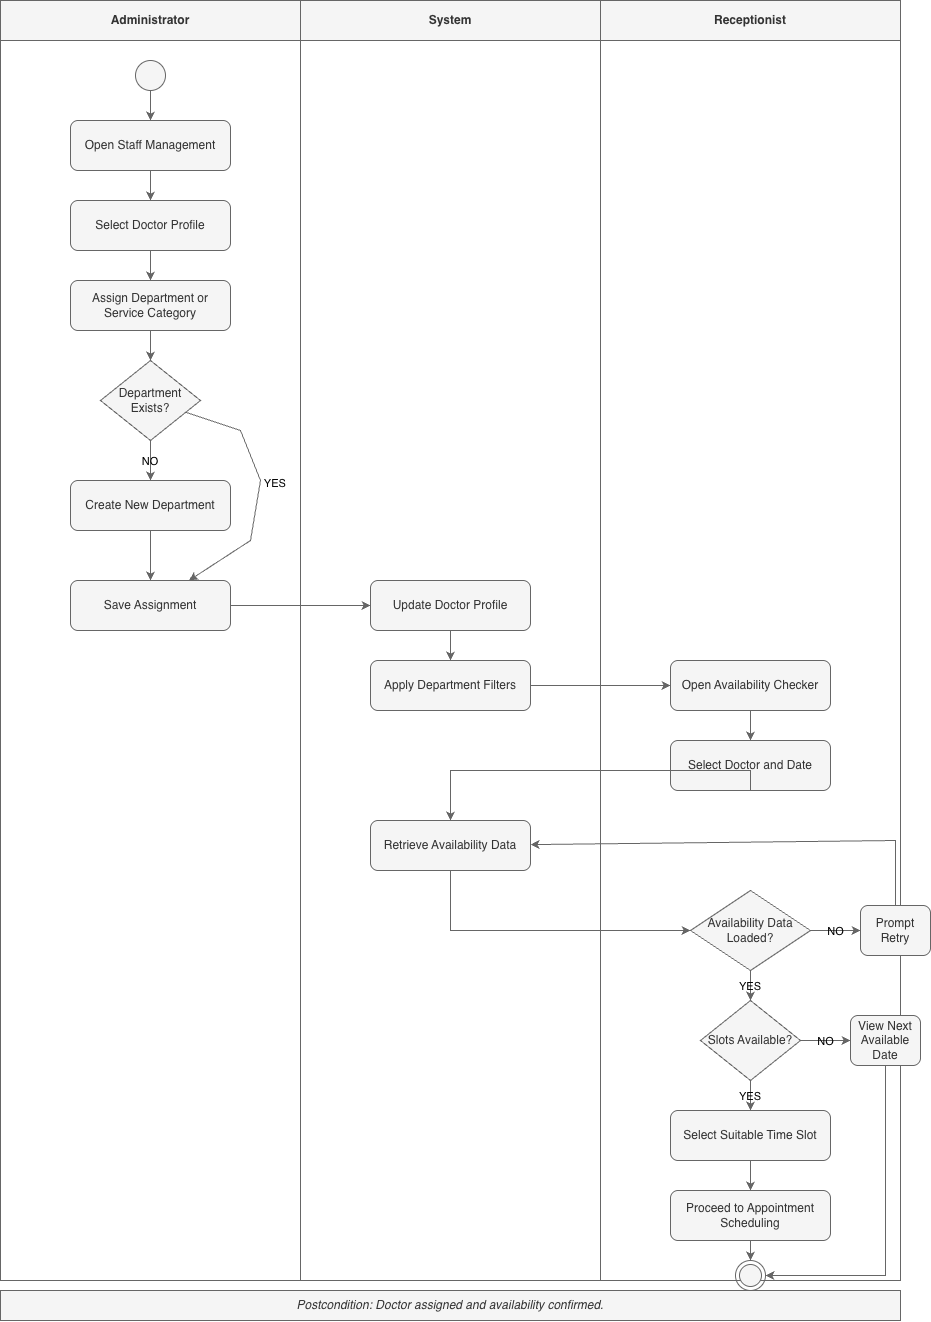

The diagram above was exported from draw.io. Its source (the exported page's mxGraphModel, read from the mxfile embedded in the PNG):
<mxGraphModel dx="1396" dy="627" grid="1" gridSize="10" guides="1" tooltips="1" connect="1" arrows="1" fold="1" page="1" pageScale="1" pageWidth="827" pageHeight="1169" background="#FFFFFF" math="0" shadow="0">
  <root>
    <mxCell id="0" />
    <mxCell id="1" parent="0" />
    <mxCell id="0UaikNoCT4Z1KhUDDv-L-622" parent="1" style="swimlane;whiteSpace=wrap;html=1;startSize=40;labelBackgroundColor=none;fillColor=#f5f5f5;fontColor=#333333;strokeColor=#666666;" value="Administrator" vertex="1">
      <mxGeometry height="1280" width="300" x="20" y="20" as="geometry" />
    </mxCell>
    <mxCell id="0UaikNoCT4Z1KhUDDv-L-623" parent="0UaikNoCT4Z1KhUDDv-L-622" style="ellipse;whiteSpace=wrap;html=1;aspect=fixed;labelBackgroundColor=none;fillColor=#f5f5f5;fontColor=#333333;strokeColor=#666666;" value="" vertex="1">
      <mxGeometry height="30" width="30" x="135" y="60" as="geometry" />
    </mxCell>
    <mxCell id="0UaikNoCT4Z1KhUDDv-L-624" parent="0UaikNoCT4Z1KhUDDv-L-622" style="rounded=1;whiteSpace=wrap;html=1;labelBackgroundColor=none;fillColor=#f5f5f5;fontColor=#333333;strokeColor=#666666;" value="Open Staff Management" vertex="1">
      <mxGeometry height="50" width="160" x="70" y="120" as="geometry" />
    </mxCell>
    <mxCell id="0UaikNoCT4Z1KhUDDv-L-625" parent="0UaikNoCT4Z1KhUDDv-L-622" style="rounded=1;whiteSpace=wrap;html=1;labelBackgroundColor=none;fillColor=#f5f5f5;fontColor=#333333;strokeColor=#666666;" value="Select Doctor Profile" vertex="1">
      <mxGeometry height="50" width="160" x="70" y="200" as="geometry" />
    </mxCell>
    <mxCell id="0UaikNoCT4Z1KhUDDv-L-626" parent="0UaikNoCT4Z1KhUDDv-L-622" style="rounded=1;whiteSpace=wrap;html=1;labelBackgroundColor=none;fillColor=#f5f5f5;fontColor=#333333;strokeColor=#666666;" value="Assign Department or Service Category" vertex="1">
      <mxGeometry height="50" width="160" x="70" y="280" as="geometry" />
    </mxCell>
    <mxCell id="0UaikNoCT4Z1KhUDDv-L-627" parent="0UaikNoCT4Z1KhUDDv-L-622" style="rhombus;whiteSpace=wrap;html=1;labelBackgroundColor=none;fillColor=#f5f5f5;fontColor=#333333;strokeColor=#666666;" value="Department Exists?" vertex="1">
      <mxGeometry height="80" width="100" x="100" y="360" as="geometry" />
    </mxCell>
    <mxCell id="0UaikNoCT4Z1KhUDDv-L-628" parent="0UaikNoCT4Z1KhUDDv-L-622" style="rounded=1;whiteSpace=wrap;html=1;labelBackgroundColor=none;fillColor=#f5f5f5;fontColor=#333333;strokeColor=#666666;" value="Create New Department" vertex="1">
      <mxGeometry height="50" width="160" x="70" y="480" as="geometry" />
    </mxCell>
    <mxCell id="0UaikNoCT4Z1KhUDDv-L-629" parent="0UaikNoCT4Z1KhUDDv-L-622" style="rounded=1;whiteSpace=wrap;html=1;labelBackgroundColor=none;fillColor=#f5f5f5;fontColor=#333333;strokeColor=#666666;" value="Save Assignment" vertex="1">
      <mxGeometry height="50" width="160" x="70" y="580" as="geometry" />
    </mxCell>
    <mxCell id="0UaikNoCT4Z1KhUDDv-L-630" parent="1" style="swimlane;whiteSpace=wrap;html=1;startSize=40;labelBackgroundColor=none;fillColor=#f5f5f5;fontColor=#333333;strokeColor=#666666;" value="System" vertex="1">
      <mxGeometry height="1280" width="300" x="320" y="20" as="geometry" />
    </mxCell>
    <mxCell id="0UaikNoCT4Z1KhUDDv-L-631" parent="0UaikNoCT4Z1KhUDDv-L-630" style="rounded=1;whiteSpace=wrap;html=1;labelBackgroundColor=none;fillColor=#f5f5f5;fontColor=#333333;strokeColor=#666666;" value="Update Doctor Profile" vertex="1">
      <mxGeometry height="50" width="160" x="70" y="580" as="geometry" />
    </mxCell>
    <mxCell id="0UaikNoCT4Z1KhUDDv-L-632" parent="0UaikNoCT4Z1KhUDDv-L-630" style="rounded=1;whiteSpace=wrap;html=1;labelBackgroundColor=none;fillColor=#f5f5f5;fontColor=#333333;strokeColor=#666666;" value="Apply Department Filters" vertex="1">
      <mxGeometry height="50" width="160" x="70" y="660" as="geometry" />
    </mxCell>
    <mxCell id="0UaikNoCT4Z1KhUDDv-L-633" parent="0UaikNoCT4Z1KhUDDv-L-630" style="rounded=1;whiteSpace=wrap;html=1;labelBackgroundColor=none;fillColor=#f5f5f5;fontColor=#333333;strokeColor=#666666;" value="Retrieve Availability Data" vertex="1">
      <mxGeometry height="50" width="160" x="70" y="820" as="geometry" />
    </mxCell>
    <mxCell id="0UaikNoCT4Z1KhUDDv-L-634" parent="1" style="swimlane;whiteSpace=wrap;html=1;startSize=40;labelBackgroundColor=none;fillColor=#f5f5f5;fontColor=#333333;strokeColor=#666666;" value="Receptionist" vertex="1">
      <mxGeometry height="1280" width="300" x="620" y="20" as="geometry" />
    </mxCell>
    <mxCell id="0UaikNoCT4Z1KhUDDv-L-635" parent="0UaikNoCT4Z1KhUDDv-L-634" style="rounded=1;whiteSpace=wrap;html=1;labelBackgroundColor=none;fillColor=#f5f5f5;fontColor=#333333;strokeColor=#666666;" value="Open Availability Checker" vertex="1">
      <mxGeometry height="50" width="160" x="70" y="660" as="geometry" />
    </mxCell>
    <mxCell id="0UaikNoCT4Z1KhUDDv-L-636" parent="0UaikNoCT4Z1KhUDDv-L-634" style="rounded=1;whiteSpace=wrap;html=1;labelBackgroundColor=none;fillColor=#f5f5f5;fontColor=#333333;strokeColor=#666666;" value="Select Doctor and Date" vertex="1">
      <mxGeometry height="50" width="160" x="70" y="740" as="geometry" />
    </mxCell>
    <mxCell id="0UaikNoCT4Z1KhUDDv-L-637" parent="0UaikNoCT4Z1KhUDDv-L-634" style="rhombus;whiteSpace=wrap;html=1;labelBackgroundColor=none;fillColor=#f5f5f5;fontColor=#333333;strokeColor=#666666;" value="Availability Data Loaded?" vertex="1">
      <mxGeometry height="80" width="120" x="90" y="890" as="geometry" />
    </mxCell>
    <mxCell id="0UaikNoCT4Z1KhUDDv-L-638" parent="0UaikNoCT4Z1KhUDDv-L-634" style="rounded=1;whiteSpace=wrap;html=1;labelBackgroundColor=none;fillColor=#f5f5f5;fontColor=#333333;strokeColor=#666666;" value="Prompt Retry" vertex="1">
      <mxGeometry height="50" width="70" x="260" y="905" as="geometry" />
    </mxCell>
    <mxCell id="0UaikNoCT4Z1KhUDDv-L-639" parent="0UaikNoCT4Z1KhUDDv-L-634" style="rhombus;whiteSpace=wrap;html=1;labelBackgroundColor=none;fillColor=#f5f5f5;fontColor=#333333;strokeColor=#666666;" value="Slots Available?" vertex="1">
      <mxGeometry height="80" width="100" x="100" y="1000" as="geometry" />
    </mxCell>
    <mxCell id="0UaikNoCT4Z1KhUDDv-L-640" parent="0UaikNoCT4Z1KhUDDv-L-634" style="rounded=1;whiteSpace=wrap;html=1;labelBackgroundColor=none;fillColor=#f5f5f5;fontColor=#333333;strokeColor=#666666;" value="View Next Available Date" vertex="1">
      <mxGeometry height="50" width="70" x="250" y="1015" as="geometry" />
    </mxCell>
    <mxCell id="0UaikNoCT4Z1KhUDDv-L-641" parent="0UaikNoCT4Z1KhUDDv-L-634" style="rounded=1;whiteSpace=wrap;html=1;labelBackgroundColor=none;fillColor=#f5f5f5;fontColor=#333333;strokeColor=#666666;" value="Select Suitable Time Slot" vertex="1">
      <mxGeometry height="50" width="160" x="70" y="1110" as="geometry" />
    </mxCell>
    <mxCell id="0UaikNoCT4Z1KhUDDv-L-642" parent="0UaikNoCT4Z1KhUDDv-L-634" style="rounded=1;whiteSpace=wrap;html=1;labelBackgroundColor=none;fillColor=#f5f5f5;fontColor=#333333;strokeColor=#666666;" value="Proceed to Appointment Scheduling" vertex="1">
      <mxGeometry height="50" width="160" x="70" y="1190" as="geometry" />
    </mxCell>
    <mxCell id="0UaikNoCT4Z1KhUDDv-L-643" parent="0UaikNoCT4Z1KhUDDv-L-634" style="ellipse;html=1;shape=endState;labelBackgroundColor=none;fillColor=#f5f5f5;fontColor=#333333;strokeColor=#666666;" value="" vertex="1">
      <mxGeometry height="30" width="30" x="135" y="1260" as="geometry" />
    </mxCell>
    <mxCell id="0UaikNoCT4Z1KhUDDv-L-644" parent="1" style="text;html=1;strokeColor=#666666;fillColor=#f5f5f5;align=center;verticalAlign=middle;whiteSpace=wrap;rounded=0;fontStyle=2;labelBackgroundColor=none;fontColor=#333333;" value="Postcondition: Doctor assigned and availability confirmed." vertex="1">
      <mxGeometry height="30" width="900" x="20" y="1310" as="geometry" />
    </mxCell>
    <mxCell id="0UaikNoCT4Z1KhUDDv-L-645" edge="1" parent="1" source="0UaikNoCT4Z1KhUDDv-L-623" style="rounded=0;labelBackgroundColor=none;fontColor=default;fillColor=#f5f5f5;strokeColor=#666666;" target="0UaikNoCT4Z1KhUDDv-L-624">
      <mxGeometry relative="1" as="geometry" />
    </mxCell>
    <mxCell id="0UaikNoCT4Z1KhUDDv-L-646" edge="1" parent="1" source="0UaikNoCT4Z1KhUDDv-L-624" style="rounded=0;labelBackgroundColor=none;fontColor=default;fillColor=#f5f5f5;strokeColor=#666666;" target="0UaikNoCT4Z1KhUDDv-L-625">
      <mxGeometry relative="1" as="geometry" />
    </mxCell>
    <mxCell id="0UaikNoCT4Z1KhUDDv-L-647" edge="1" parent="1" source="0UaikNoCT4Z1KhUDDv-L-625" style="rounded=0;labelBackgroundColor=none;fontColor=default;fillColor=#f5f5f5;strokeColor=#666666;" target="0UaikNoCT4Z1KhUDDv-L-626">
      <mxGeometry relative="1" as="geometry" />
    </mxCell>
    <mxCell id="0UaikNoCT4Z1KhUDDv-L-648" edge="1" parent="1" source="0UaikNoCT4Z1KhUDDv-L-626" style="rounded=0;labelBackgroundColor=none;fontColor=default;fillColor=#f5f5f5;strokeColor=#666666;" target="0UaikNoCT4Z1KhUDDv-L-627">
      <mxGeometry relative="1" as="geometry" />
    </mxCell>
    <mxCell id="0UaikNoCT4Z1KhUDDv-L-649" edge="1" parent="1" source="0UaikNoCT4Z1KhUDDv-L-627" style="rounded=0;labelBackgroundColor=none;fontColor=default;fillColor=#f5f5f5;strokeColor=#666666;" target="0UaikNoCT4Z1KhUDDv-L-628" value="NO">
      <mxGeometry relative="1" as="geometry" />
    </mxCell>
    <mxCell id="0UaikNoCT4Z1KhUDDv-L-650" edge="1" parent="1" source="0UaikNoCT4Z1KhUDDv-L-627" style="rounded=0;labelBackgroundColor=none;fontColor=default;fillColor=#f5f5f5;strokeColor=#666666;" target="0UaikNoCT4Z1KhUDDv-L-629" value="YES">
      <mxGeometry relative="1" x="-0.0951" y="15" as="geometry">
        <mxPoint as="offset" />
        <Array as="points">
          <mxPoint x="260" y="450" />
          <mxPoint x="280" y="500" />
          <mxPoint x="270" y="560" />
        </Array>
        <mxPoint x="170" y="560" as="targetPoint" />
      </mxGeometry>
    </mxCell>
    <mxCell id="0UaikNoCT4Z1KhUDDv-L-651" edge="1" parent="1" source="0UaikNoCT4Z1KhUDDv-L-628" style="rounded=0;labelBackgroundColor=none;fontColor=default;fillColor=#f5f5f5;strokeColor=#666666;" target="0UaikNoCT4Z1KhUDDv-L-629">
      <mxGeometry relative="1" as="geometry" />
    </mxCell>
    <mxCell id="0UaikNoCT4Z1KhUDDv-L-652" edge="1" parent="1" source="0UaikNoCT4Z1KhUDDv-L-629" style="rounded=0;labelBackgroundColor=none;fontColor=default;fillColor=#f5f5f5;strokeColor=#666666;" target="0UaikNoCT4Z1KhUDDv-L-631">
      <mxGeometry relative="1" as="geometry" />
    </mxCell>
    <mxCell id="0UaikNoCT4Z1KhUDDv-L-653" edge="1" parent="1" source="0UaikNoCT4Z1KhUDDv-L-631" style="rounded=0;labelBackgroundColor=none;fontColor=default;fillColor=#f5f5f5;strokeColor=#666666;" target="0UaikNoCT4Z1KhUDDv-L-632">
      <mxGeometry relative="1" as="geometry" />
    </mxCell>
    <mxCell id="0UaikNoCT4Z1KhUDDv-L-654" edge="1" parent="1" source="0UaikNoCT4Z1KhUDDv-L-632" style="rounded=0;labelBackgroundColor=none;fontColor=default;fillColor=#f5f5f5;strokeColor=#666666;" target="0UaikNoCT4Z1KhUDDv-L-635">
      <mxGeometry relative="1" as="geometry" />
    </mxCell>
    <mxCell id="0UaikNoCT4Z1KhUDDv-L-655" edge="1" parent="1" source="0UaikNoCT4Z1KhUDDv-L-635" style="rounded=0;labelBackgroundColor=none;fontColor=default;fillColor=#f5f5f5;strokeColor=#666666;" target="0UaikNoCT4Z1KhUDDv-L-636">
      <mxGeometry relative="1" as="geometry" />
    </mxCell>
    <mxCell id="0UaikNoCT4Z1KhUDDv-L-656" edge="1" parent="1" source="0UaikNoCT4Z1KhUDDv-L-636" style="rounded=0;labelBackgroundColor=none;fontColor=default;fillColor=#f5f5f5;strokeColor=#666666;" target="0UaikNoCT4Z1KhUDDv-L-633">
      <mxGeometry relative="1" as="geometry">
        <Array as="points">
          <mxPoint x="770" y="790" />
          <mxPoint x="470" y="790" />
        </Array>
      </mxGeometry>
    </mxCell>
    <mxCell id="0UaikNoCT4Z1KhUDDv-L-657" edge="1" parent="1" source="0UaikNoCT4Z1KhUDDv-L-633" style="rounded=0;labelBackgroundColor=none;fontColor=default;fillColor=#f5f5f5;strokeColor=#666666;" target="0UaikNoCT4Z1KhUDDv-L-637">
      <mxGeometry relative="1" as="geometry">
        <Array as="points">
          <mxPoint x="470" y="950" />
        </Array>
      </mxGeometry>
    </mxCell>
    <mxCell id="0UaikNoCT4Z1KhUDDv-L-658" edge="1" parent="1" source="0UaikNoCT4Z1KhUDDv-L-637" style="rounded=0;labelBackgroundColor=none;fontColor=default;fillColor=#f5f5f5;strokeColor=#666666;" target="0UaikNoCT4Z1KhUDDv-L-638" value="NO">
      <mxGeometry relative="1" as="geometry" />
    </mxCell>
    <mxCell id="0UaikNoCT4Z1KhUDDv-L-659" edge="1" parent="1" source="0UaikNoCT4Z1KhUDDv-L-638" style="rounded=0;labelBackgroundColor=none;fontColor=default;fillColor=#f5f5f5;strokeColor=#666666;" target="0UaikNoCT4Z1KhUDDv-L-633">
      <mxGeometry relative="1" as="geometry">
        <Array as="points">
          <mxPoint x="915" y="860" />
        </Array>
      </mxGeometry>
    </mxCell>
    <mxCell id="0UaikNoCT4Z1KhUDDv-L-660" edge="1" parent="1" source="0UaikNoCT4Z1KhUDDv-L-637" style="rounded=0;labelBackgroundColor=none;fontColor=default;fillColor=#f5f5f5;strokeColor=#666666;" target="0UaikNoCT4Z1KhUDDv-L-639" value="YES">
      <mxGeometry relative="1" as="geometry" />
    </mxCell>
    <mxCell id="0UaikNoCT4Z1KhUDDv-L-661" edge="1" parent="1" source="0UaikNoCT4Z1KhUDDv-L-639" style="rounded=0;labelBackgroundColor=none;fontColor=default;fillColor=#f5f5f5;strokeColor=#666666;" target="0UaikNoCT4Z1KhUDDv-L-640" value="NO">
      <mxGeometry relative="1" as="geometry" />
    </mxCell>
    <mxCell id="0UaikNoCT4Z1KhUDDv-L-662" edge="1" parent="1" source="0UaikNoCT4Z1KhUDDv-L-639" style="rounded=0;labelBackgroundColor=none;fontColor=default;fillColor=#f5f5f5;strokeColor=#666666;" target="0UaikNoCT4Z1KhUDDv-L-641" value="YES">
      <mxGeometry relative="1" as="geometry" />
    </mxCell>
    <mxCell id="0UaikNoCT4Z1KhUDDv-L-663" edge="1" parent="1" source="0UaikNoCT4Z1KhUDDv-L-641" style="rounded=0;labelBackgroundColor=none;fontColor=default;fillColor=#f5f5f5;strokeColor=#666666;" target="0UaikNoCT4Z1KhUDDv-L-642">
      <mxGeometry relative="1" as="geometry" />
    </mxCell>
    <mxCell id="0UaikNoCT4Z1KhUDDv-L-664" edge="1" parent="1" source="0UaikNoCT4Z1KhUDDv-L-642" style="rounded=0;labelBackgroundColor=none;fontColor=default;fillColor=#f5f5f5;strokeColor=#666666;" target="0UaikNoCT4Z1KhUDDv-L-643">
      <mxGeometry relative="1" as="geometry" />
    </mxCell>
    <mxCell id="0UaikNoCT4Z1KhUDDv-L-665" edge="1" parent="1" source="0UaikNoCT4Z1KhUDDv-L-640" style="rounded=0;labelBackgroundColor=none;fontColor=default;fillColor=#f5f5f5;strokeColor=#666666;" target="0UaikNoCT4Z1KhUDDv-L-643">
      <mxGeometry relative="1" as="geometry">
        <Array as="points">
          <mxPoint x="905" y="1295" />
        </Array>
      </mxGeometry>
    </mxCell>
  </root>
</mxGraphModel>